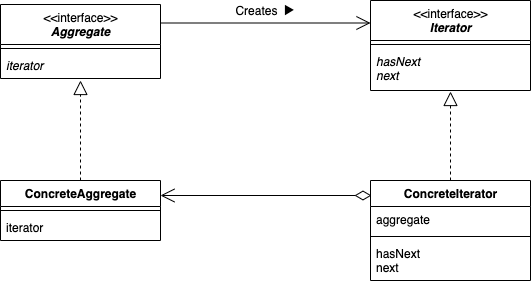

The diagram above was exported from draw.io. Its source (the exported page's mxGraphModel, read from the mxfile embedded in the PNG):
<mxGraphModel dx="1106" dy="860" grid="1" gridSize="10" guides="1" tooltips="1" connect="1" arrows="1" fold="1" page="1" pageScale="1" pageWidth="827" pageHeight="1169" math="0" shadow="0">
  <root>
    <mxCell id="WIyWlLk6GJQsqaUBKTNV-0" />
    <mxCell id="WIyWlLk6GJQsqaUBKTNV-1" parent="WIyWlLk6GJQsqaUBKTNV-0" />
    <mxCell id="ik4V6LCvF0PWTWZWvoac-0" value="&lt;span style=&quot;font-weight: normal&quot;&gt;&amp;lt;&amp;lt;interface&amp;gt;&amp;gt;&lt;/span&gt;&lt;br&gt;&lt;i&gt;Aggregate&lt;/i&gt;" style="swimlane;fontStyle=1;align=center;verticalAlign=top;childLayout=stackLayout;horizontal=1;startSize=40;horizontalStack=0;resizeParent=1;resizeParentMax=0;resizeLast=0;collapsible=1;marginBottom=0;html=1;fillColor=none;" parent="WIyWlLk6GJQsqaUBKTNV-1" vertex="1">
      <mxGeometry x="140" y="164" width="160" height="74" as="geometry" />
    </mxCell>
    <mxCell id="ik4V6LCvF0PWTWZWvoac-2" value="" style="line;strokeWidth=1;fillColor=none;align=left;verticalAlign=middle;spacingTop=-1;spacingLeft=3;spacingRight=3;rotatable=0;labelPosition=right;points=[];portConstraint=eastwest;" parent="ik4V6LCvF0PWTWZWvoac-0" vertex="1">
      <mxGeometry y="40" width="160" height="8" as="geometry" />
    </mxCell>
    <mxCell id="ik4V6LCvF0PWTWZWvoac-3" value="iterator" style="text;strokeColor=none;fillColor=none;align=left;verticalAlign=top;spacingLeft=4;spacingRight=4;overflow=hidden;rotatable=0;points=[[0,0.5],[1,0.5]];portConstraint=eastwest;fontStyle=2" parent="ik4V6LCvF0PWTWZWvoac-0" vertex="1">
      <mxGeometry y="48" width="160" height="26" as="geometry" />
    </mxCell>
    <mxCell id="ik4V6LCvF0PWTWZWvoac-4" value="&lt;span style=&quot;font-weight: normal&quot;&gt;&amp;lt;&amp;lt;interface&amp;gt;&amp;gt;&lt;/span&gt;&lt;br&gt;&lt;i&gt;Iterator&lt;/i&gt;" style="swimlane;fontStyle=1;align=center;verticalAlign=top;childLayout=stackLayout;horizontal=1;startSize=40;horizontalStack=0;resizeParent=1;resizeParentMax=0;resizeLast=0;collapsible=1;marginBottom=0;html=1;fillColor=none;" parent="WIyWlLk6GJQsqaUBKTNV-1" vertex="1">
      <mxGeometry x="510" y="160" width="160" height="90" as="geometry" />
    </mxCell>
    <mxCell id="ik4V6LCvF0PWTWZWvoac-5" value="" style="line;strokeWidth=1;fillColor=none;align=left;verticalAlign=middle;spacingTop=-1;spacingLeft=3;spacingRight=3;rotatable=0;labelPosition=right;points=[];portConstraint=eastwest;" parent="ik4V6LCvF0PWTWZWvoac-4" vertex="1">
      <mxGeometry y="40" width="160" height="8" as="geometry" />
    </mxCell>
    <mxCell id="ik4V6LCvF0PWTWZWvoac-6" value="hasNext&#10;next" style="text;strokeColor=none;fillColor=none;align=left;verticalAlign=top;spacingLeft=4;spacingRight=4;overflow=hidden;rotatable=0;points=[[0,0.5],[1,0.5]];portConstraint=eastwest;fontStyle=2" parent="ik4V6LCvF0PWTWZWvoac-4" vertex="1">
      <mxGeometry y="48" width="160" height="42" as="geometry" />
    </mxCell>
    <mxCell id="ik4V6LCvF0PWTWZWvoac-7" value="" style="endArrow=open;endFill=1;endSize=12;html=1;exitX=1;exitY=0.25;exitDx=0;exitDy=0;entryX=0;entryY=0.25;entryDx=0;entryDy=0;" parent="WIyWlLk6GJQsqaUBKTNV-1" source="ik4V6LCvF0PWTWZWvoac-0" target="ik4V6LCvF0PWTWZWvoac-4" edge="1">
      <mxGeometry width="160" relative="1" as="geometry">
        <mxPoint x="330" y="340" as="sourcePoint" />
        <mxPoint x="490" y="340" as="targetPoint" />
      </mxGeometry>
    </mxCell>
    <mxCell id="ik4V6LCvF0PWTWZWvoac-8" value="Creates&amp;nbsp; ►" style="text;html=1;strokeColor=none;fillColor=none;align=center;verticalAlign=middle;whiteSpace=wrap;rounded=0;" parent="WIyWlLk6GJQsqaUBKTNV-1" vertex="1">
      <mxGeometry x="370" y="160" width="70" height="20" as="geometry" />
    </mxCell>
    <mxCell id="ik4V6LCvF0PWTWZWvoac-11" value="ConcreteAggregate" style="swimlane;fontStyle=1;align=center;verticalAlign=top;childLayout=stackLayout;horizontal=1;startSize=26;horizontalStack=0;resizeParent=1;resizeParentMax=0;resizeLast=0;collapsible=1;marginBottom=0;html=1;fillColor=none;" parent="WIyWlLk6GJQsqaUBKTNV-1" vertex="1">
      <mxGeometry x="140" y="340" width="160" height="60" as="geometry" />
    </mxCell>
    <mxCell id="ik4V6LCvF0PWTWZWvoac-13" value="" style="line;strokeWidth=1;fillColor=none;align=left;verticalAlign=middle;spacingTop=-1;spacingLeft=3;spacingRight=3;rotatable=0;labelPosition=right;points=[];portConstraint=eastwest;" parent="ik4V6LCvF0PWTWZWvoac-11" vertex="1">
      <mxGeometry y="26" width="160" height="8" as="geometry" />
    </mxCell>
    <mxCell id="ik4V6LCvF0PWTWZWvoac-14" value="iterator" style="text;strokeColor=none;fillColor=none;align=left;verticalAlign=top;spacingLeft=4;spacingRight=4;overflow=hidden;rotatable=0;points=[[0,0.5],[1,0.5]];portConstraint=eastwest;" parent="ik4V6LCvF0PWTWZWvoac-11" vertex="1">
      <mxGeometry y="34" width="160" height="26" as="geometry" />
    </mxCell>
    <mxCell id="ik4V6LCvF0PWTWZWvoac-15" value="ConcreteIterator" style="swimlane;fontStyle=1;align=center;verticalAlign=top;childLayout=stackLayout;horizontal=1;startSize=26;horizontalStack=0;resizeParent=1;resizeParentMax=0;resizeLast=0;collapsible=1;marginBottom=0;html=1;fillColor=none;" parent="WIyWlLk6GJQsqaUBKTNV-1" vertex="1">
      <mxGeometry x="510" y="340" width="160" height="100" as="geometry" />
    </mxCell>
    <mxCell id="ik4V6LCvF0PWTWZWvoac-16" value="aggregate" style="text;strokeColor=none;fillColor=none;align=left;verticalAlign=top;spacingLeft=4;spacingRight=4;overflow=hidden;rotatable=0;points=[[0,0.5],[1,0.5]];portConstraint=eastwest;" parent="ik4V6LCvF0PWTWZWvoac-15" vertex="1">
      <mxGeometry y="26" width="160" height="26" as="geometry" />
    </mxCell>
    <mxCell id="ik4V6LCvF0PWTWZWvoac-17" value="" style="line;strokeWidth=1;fillColor=none;align=left;verticalAlign=middle;spacingTop=-1;spacingLeft=3;spacingRight=3;rotatable=0;labelPosition=right;points=[];portConstraint=eastwest;" parent="ik4V6LCvF0PWTWZWvoac-15" vertex="1">
      <mxGeometry y="52" width="160" height="8" as="geometry" />
    </mxCell>
    <mxCell id="ik4V6LCvF0PWTWZWvoac-18" value="hasNext&#10;next" style="text;strokeColor=none;fillColor=none;align=left;verticalAlign=top;spacingLeft=4;spacingRight=4;overflow=hidden;rotatable=0;points=[[0,0.5],[1,0.5]];portConstraint=eastwest;" parent="ik4V6LCvF0PWTWZWvoac-15" vertex="1">
      <mxGeometry y="60" width="160" height="40" as="geometry" />
    </mxCell>
    <mxCell id="ik4V6LCvF0PWTWZWvoac-23" value="" style="endArrow=block;dashed=1;endFill=0;endSize=12;html=1;entryX=0.5;entryY=1.077;entryDx=0;entryDy=0;entryPerimeter=0;exitX=0.5;exitY=0;exitDx=0;exitDy=0;" parent="WIyWlLk6GJQsqaUBKTNV-1" source="ik4V6LCvF0PWTWZWvoac-11" target="ik4V6LCvF0PWTWZWvoac-3" edge="1">
      <mxGeometry width="160" relative="1" as="geometry">
        <mxPoint x="300" y="330" as="sourcePoint" />
        <mxPoint x="460" y="330" as="targetPoint" />
      </mxGeometry>
    </mxCell>
    <mxCell id="ik4V6LCvF0PWTWZWvoac-24" value="" style="endArrow=block;dashed=1;endFill=0;endSize=12;html=1;entryX=0.5;entryY=1.024;entryDx=0;entryDy=0;entryPerimeter=0;exitX=0.5;exitY=0;exitDx=0;exitDy=0;" parent="WIyWlLk6GJQsqaUBKTNV-1" source="ik4V6LCvF0PWTWZWvoac-15" target="ik4V6LCvF0PWTWZWvoac-6" edge="1">
      <mxGeometry width="160" relative="1" as="geometry">
        <mxPoint x="590" y="330" as="sourcePoint" />
        <mxPoint x="460" y="400" as="targetPoint" />
      </mxGeometry>
    </mxCell>
    <mxCell id="ik4V6LCvF0PWTWZWvoac-26" value="" style="endArrow=open;html=1;endSize=12;startArrow=diamondThin;startSize=14;startFill=0;edgeStyle=orthogonalEdgeStyle;align=left;verticalAlign=bottom;entryX=1;entryY=0.25;entryDx=0;entryDy=0;exitX=0.006;exitY=0.15;exitDx=0;exitDy=0;exitPerimeter=0;" parent="WIyWlLk6GJQsqaUBKTNV-1" source="ik4V6LCvF0PWTWZWvoac-15" target="ik4V6LCvF0PWTWZWvoac-11" edge="1">
      <mxGeometry x="-1" y="3" relative="1" as="geometry">
        <mxPoint x="330" y="500" as="sourcePoint" />
        <mxPoint x="490" y="500" as="targetPoint" />
      </mxGeometry>
    </mxCell>
  </root>
</mxGraphModel>